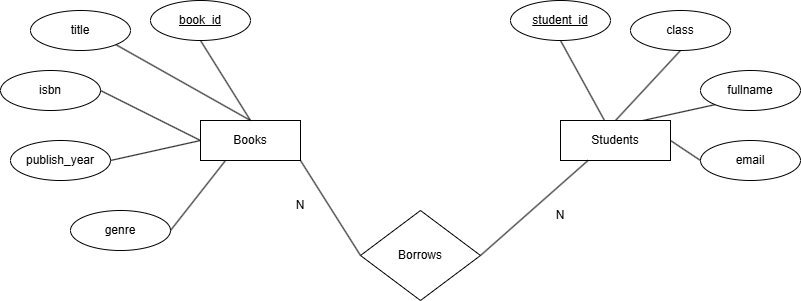

The diagram above was exported from draw.io. Its source (the exported page's mxGraphModel, read from the mxfile embedded in the PNG):
<mxGraphModel dx="1022" dy="564" grid="1" gridSize="10" guides="1" tooltips="1" connect="1" arrows="1" fold="1" page="1" pageScale="1" pageWidth="850" pageHeight="1100" math="0" shadow="0">
  <root>
    <mxCell id="0" />
    <mxCell id="1" parent="0" />
    <mxCell id="44JXgrBbIvafA4n5Z6sW-2" parent="1" style="whiteSpace=wrap;html=1;align=center;" value="Students" vertex="1">
      <mxGeometry height="40" width="110" x="570" y="190" as="geometry" />
    </mxCell>
    <mxCell id="44JXgrBbIvafA4n5Z6sW-3" parent="1" style="whiteSpace=wrap;html=1;align=center;" value="Books" vertex="1">
      <mxGeometry height="40" width="100" x="210" y="190" as="geometry" />
    </mxCell>
    <mxCell id="44JXgrBbIvafA4n5Z6sW-4" parent="1" style="ellipse;whiteSpace=wrap;html=1;align=center;fontStyle=4;" value="student_id" vertex="1">
      <mxGeometry height="40" width="100" x="520" y="70" as="geometry" />
    </mxCell>
    <mxCell id="44JXgrBbIvafA4n5Z6sW-5" parent="1" style="ellipse;whiteSpace=wrap;html=1;align=center;" value="email" vertex="1">
      <mxGeometry height="40" width="100" x="710" y="210" as="geometry" />
    </mxCell>
    <mxCell id="44JXgrBbIvafA4n5Z6sW-6" parent="1" style="ellipse;whiteSpace=wrap;html=1;align=center;" value="fullname" vertex="1">
      <mxGeometry height="40" width="100" x="710" y="140" as="geometry" />
    </mxCell>
    <mxCell id="44JXgrBbIvafA4n5Z6sW-7" parent="1" style="ellipse;whiteSpace=wrap;html=1;align=center;" value="class" vertex="1">
      <mxGeometry height="40" width="100" x="640" y="80" as="geometry" />
    </mxCell>
    <mxCell id="44JXgrBbIvafA4n5Z6sW-9" edge="1" parent="1" style="edgeStyle=orthogonalEdgeStyle;rounded=0;orthogonalLoop=1;jettySize=auto;html=1;exitX=0;exitY=0;exitDx=0;exitDy=0;entryX=0;entryY=0;entryDx=0;entryDy=0;">
      <mxGeometry relative="1" as="geometry">
        <mxPoint x="694.6446609406726" y="285.85786437626905" as="sourcePoint" />
        <mxPoint x="694.6446609406726" y="285.85786437626905" as="targetPoint" />
      </mxGeometry>
    </mxCell>
    <mxCell id="44JXgrBbIvafA4n5Z6sW-10" edge="1" parent="1" source="44JXgrBbIvafA4n5Z6sW-4" style="endArrow=none;html=1;rounded=0;exitX=0.5;exitY=1;exitDx=0;exitDy=0;" target="44JXgrBbIvafA4n5Z6sW-2" value="">
      <mxGeometry relative="1" as="geometry">
        <mxPoint x="350" y="290" as="sourcePoint" />
        <mxPoint x="510" y="290" as="targetPoint" />
      </mxGeometry>
    </mxCell>
    <mxCell id="44JXgrBbIvafA4n5Z6sW-12" edge="1" parent="1" source="44JXgrBbIvafA4n5Z6sW-2" style="endArrow=none;html=1;rounded=0;entryX=0;entryY=0.5;entryDx=0;entryDy=0;exitX=1;exitY=0.5;exitDx=0;exitDy=0;" target="44JXgrBbIvafA4n5Z6sW-5" value="">
      <mxGeometry relative="1" as="geometry">
        <mxPoint x="350" y="290" as="sourcePoint" />
        <mxPoint x="510" y="290" as="targetPoint" />
      </mxGeometry>
    </mxCell>
    <mxCell id="44JXgrBbIvafA4n5Z6sW-13" edge="1" parent="1" source="44JXgrBbIvafA4n5Z6sW-2" style="endArrow=none;html=1;rounded=0;entryX=0;entryY=1;entryDx=0;entryDy=0;exitX=0.75;exitY=0;exitDx=0;exitDy=0;" target="44JXgrBbIvafA4n5Z6sW-6" value="">
      <mxGeometry relative="1" as="geometry">
        <mxPoint x="350" y="290" as="sourcePoint" />
        <mxPoint x="510" y="290" as="targetPoint" />
      </mxGeometry>
    </mxCell>
    <mxCell id="44JXgrBbIvafA4n5Z6sW-14" edge="1" parent="1" source="44JXgrBbIvafA4n5Z6sW-2" style="endArrow=none;html=1;rounded=0;entryX=0.5;entryY=1;entryDx=0;entryDy=0;exitX=0.5;exitY=0;exitDx=0;exitDy=0;" target="44JXgrBbIvafA4n5Z6sW-7" value="">
      <mxGeometry relative="1" as="geometry">
        <mxPoint x="350" y="290" as="sourcePoint" />
        <mxPoint x="510" y="290" as="targetPoint" />
      </mxGeometry>
    </mxCell>
    <mxCell id="44JXgrBbIvafA4n5Z6sW-15" parent="1" style="ellipse;whiteSpace=wrap;html=1;align=center;fontStyle=4;" value="book_id" vertex="1">
      <mxGeometry height="40" width="100" x="160" y="70" as="geometry" />
    </mxCell>
    <mxCell id="44JXgrBbIvafA4n5Z6sW-16" parent="1" style="ellipse;whiteSpace=wrap;html=1;align=center;" value="genre" vertex="1">
      <mxGeometry height="40" width="100" x="80" y="280" as="geometry" />
    </mxCell>
    <mxCell id="44JXgrBbIvafA4n5Z6sW-17" parent="1" style="ellipse;whiteSpace=wrap;html=1;align=center;" value="publish_year" vertex="1">
      <mxGeometry height="40" width="100" x="20" y="210" as="geometry" />
    </mxCell>
    <mxCell id="44JXgrBbIvafA4n5Z6sW-18" parent="1" style="ellipse;whiteSpace=wrap;html=1;align=center;" value="isbn" vertex="1">
      <mxGeometry height="40" width="100" x="10" y="140" as="geometry" />
    </mxCell>
    <mxCell id="44JXgrBbIvafA4n5Z6sW-19" parent="1" style="ellipse;whiteSpace=wrap;html=1;align=center;" value="title" vertex="1">
      <mxGeometry height="40" width="100" x="40" y="80" as="geometry" />
    </mxCell>
    <mxCell id="44JXgrBbIvafA4n5Z6sW-20" edge="1" parent="1" source="44JXgrBbIvafA4n5Z6sW-16" style="endArrow=none;html=1;rounded=0;exitX=1;exitY=0.5;exitDx=0;exitDy=0;entryX=0.25;entryY=1;entryDx=0;entryDy=0;" target="44JXgrBbIvafA4n5Z6sW-3" value="">
      <mxGeometry relative="1" as="geometry">
        <mxPoint x="350" y="290" as="sourcePoint" />
        <mxPoint x="510" y="290" as="targetPoint" />
      </mxGeometry>
    </mxCell>
    <mxCell id="44JXgrBbIvafA4n5Z6sW-21" edge="1" parent="1" source="44JXgrBbIvafA4n5Z6sW-3" style="endArrow=none;html=1;rounded=0;entryX=1;entryY=0.5;entryDx=0;entryDy=0;exitX=0;exitY=0.5;exitDx=0;exitDy=0;" target="44JXgrBbIvafA4n5Z6sW-17" value="">
      <mxGeometry relative="1" as="geometry">
        <mxPoint x="350" y="290" as="sourcePoint" />
        <mxPoint x="510" y="290" as="targetPoint" />
      </mxGeometry>
    </mxCell>
    <mxCell id="44JXgrBbIvafA4n5Z6sW-22" edge="1" parent="1" source="44JXgrBbIvafA4n5Z6sW-3" style="endArrow=none;html=1;rounded=0;entryX=1;entryY=0.5;entryDx=0;entryDy=0;exitX=0;exitY=0.5;exitDx=0;exitDy=0;" target="44JXgrBbIvafA4n5Z6sW-18" value="">
      <mxGeometry relative="1" as="geometry">
        <mxPoint x="350" y="290" as="sourcePoint" />
        <mxPoint x="510" y="290" as="targetPoint" />
      </mxGeometry>
    </mxCell>
    <mxCell id="44JXgrBbIvafA4n5Z6sW-23" edge="1" parent="1" source="44JXgrBbIvafA4n5Z6sW-3" style="endArrow=none;html=1;rounded=0;entryX=1;entryY=1;entryDx=0;entryDy=0;exitX=0.5;exitY=0;exitDx=0;exitDy=0;" target="44JXgrBbIvafA4n5Z6sW-19" value="">
      <mxGeometry relative="1" as="geometry">
        <mxPoint x="350" y="290" as="sourcePoint" />
        <mxPoint x="510" y="290" as="targetPoint" />
      </mxGeometry>
    </mxCell>
    <mxCell id="44JXgrBbIvafA4n5Z6sW-24" edge="1" parent="1" source="44JXgrBbIvafA4n5Z6sW-3" style="endArrow=none;html=1;rounded=0;entryX=0.5;entryY=1;entryDx=0;entryDy=0;exitX=0.5;exitY=0;exitDx=0;exitDy=0;" target="44JXgrBbIvafA4n5Z6sW-15" value="">
      <mxGeometry relative="1" as="geometry">
        <mxPoint x="350" y="290" as="sourcePoint" />
        <mxPoint x="510" y="290" as="targetPoint" />
      </mxGeometry>
    </mxCell>
    <mxCell id="44JXgrBbIvafA4n5Z6sW-31" edge="1" parent="1" source="44JXgrBbIvafA4n5Z6sW-34" style="endArrow=none;html=1;rounded=0;entryX=0.25;entryY=1;entryDx=0;entryDy=0;exitX=1;exitY=0.5;exitDx=0;exitDy=0;" target="44JXgrBbIvafA4n5Z6sW-2" value="">
      <mxGeometry relative="1" as="geometry">
        <mxPoint x="475" y="360" as="sourcePoint" />
        <mxPoint x="510" y="290" as="targetPoint" />
      </mxGeometry>
    </mxCell>
    <mxCell id="44JXgrBbIvafA4n5Z6sW-32" edge="1" parent="1" source="44JXgrBbIvafA4n5Z6sW-3" style="endArrow=none;html=1;rounded=0;exitX=1;exitY=1;exitDx=0;exitDy=0;entryX=0;entryY=0.5;entryDx=0;entryDy=0;" target="44JXgrBbIvafA4n5Z6sW-34" value="">
      <mxGeometry relative="1" as="geometry">
        <mxPoint x="350" y="290" as="sourcePoint" />
        <mxPoint x="375" y="360" as="targetPoint" />
      </mxGeometry>
    </mxCell>
    <mxCell id="44JXgrBbIvafA4n5Z6sW-34" parent="1" style="shape=rhombus;perimeter=rhombusPerimeter;whiteSpace=wrap;html=1;align=center;" value="Borrows" vertex="1">
      <mxGeometry height="90" width="120" x="370" y="280" as="geometry" />
    </mxCell>
    <mxCell id="44JXgrBbIvafA4n5Z6sW-35" parent="1" style="text;html=1;whiteSpace=wrap;strokeColor=none;fillColor=none;align=center;verticalAlign=middle;rounded=0;" value="N" vertex="1">
      <mxGeometry height="30" width="60" x="280" y="260" as="geometry" />
    </mxCell>
    <mxCell id="44JXgrBbIvafA4n5Z6sW-36" parent="1" style="text;html=1;whiteSpace=wrap;strokeColor=none;fillColor=none;align=center;verticalAlign=middle;rounded=0;" value="N" vertex="1">
      <mxGeometry height="30" width="60" x="540" y="270" as="geometry" />
    </mxCell>
  </root>
</mxGraphModel>